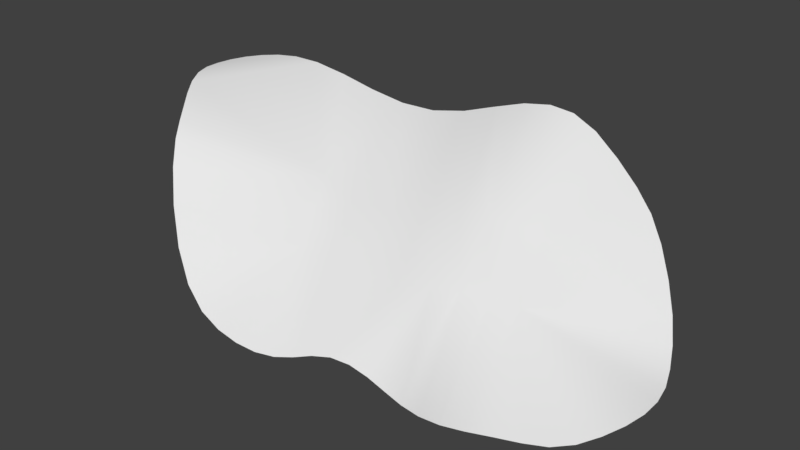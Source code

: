 # Source: newsnowplanet.blend  (saved by Blender 2.79.7; exported with 4.5.12 LTS)
import bpy
from mathutils import Matrix  # noqa: F401  (used for matrix-valued properties, if any)

bpy.ops.wm.read_factory_settings(use_empty=True)
scene = bpy.context.scene
scene.name = 'Scene'

# ---- collections
col_collection_1 = bpy.data.collections.new('Collection 1'); scene.collection.children.link(col_collection_1)

# ---- world
world_world = bpy.data.worlds.new('World'); scene.world = world_world
world_world.color = (0.05088, 0.05088, 0.05088)
world_world.use_sun_shadow = False
world_world.sun_shadow_jitter_overblur = 0.0

# ---- meshes
me_plane = bpy.data.meshes.new('Plane')
me_plane.from_pydata([(-8.911, 4.387, 6.968), (-7.348, 5.017, 6.83), (-9.745, 3.372, 6.968), (-10.04, 2.118, 6.968), (-9.83, 0.9486, 6.939), (-9.114, -0.2535, 6.609), (-8.342, -1.353, 6.005), (-7.559, -2.473, 4.755), (-6.293, -3.563, 2.295), (-4.454, -4.242, 0.6336), (-2.66, -4.319, 0.1077), (-1.147, -3.979, -0.007019), (0.07647, -3.385, 0.2514), (1.449, -2.999, 0.2827), (2.973, -2.99, -0.101), (4.634, -3.275, -0.1446), (6.492, -3.322, 0.203), (8.093, -2.585, 0.117), (9.289, -1.383, -0.06925), (10.03, 0.3176, -0.0002994), (10.19, 2.086, 0.006243), (9.801, 3.603, 0.285), (9.078, 4.883, 1.499), (7.862, 5.966, 3.351), (6.4, 6.602, 4.857), (4.421, 6.928, 6.331), (2.546, 6.826, 6.898), (0.4503, 6.343, 6.454), (-2.007, 5.772, 5.867), (-4.724, 5.387, 6.185), (-8.263, 4.742, 6.946), (-9.395, 3.93, 6.968), (-9.959, 2.746, 6.968), (-10.01, 1.529, 6.968), (-9.512, 0.3447, 6.829), (-8.715, -0.8132, 6.315), (-7.978, -1.904, 5.566), (-7.013, -3.039, 3.572), (-5.411, -3.982, 1.26), (-3.526, -4.342, 0.3041), (-1.859, -4.197, -0.0002691), (-0.5249, -3.685, 0.09086), (0.7326, -3.148, 0.3482), (2.2, -2.946, 0.09421), (3.774, -3.117, -0.1962), (5.562, -3.38, 0.0263), (7.344, -3.037, 0.2437), (8.743, -2.041, -0.03543), (9.721, -0.5785, -0.02421), (10.19, 1.223, -0.0002994), (10.05, 2.882, 0.06774), (9.495, 4.261, 0.7615), (8.511, 5.469, 2.406), (7.186, 6.332, 4.163), (5.439, 6.808, 5.607), (3.471, 6.934, 6.775), (1.549, 6.618, 6.774), (-0.7407, 6.045, 6.081), (-3.335, 5.555, 5.914), (-6.121, 5.225, 6.552), (2.388, 1.714, 4.493), (-0.06872, 0.9759, 4.071), (-3.037, 0.9247, 4.493), (1.176, 1.249, 4.156), (-1.584, 0.718, 4.157), (2.727, -0.2209, 2.616), (0.2703, -0.9592, 2.194), (-2.698, -1.01, 2.616), (1.515, -0.6861, 2.279), (-1.245, -1.217, 2.28), (3.337, 2.034, 4.468), (3.676, 0.09856, 2.591), (4.298, 2.399, 4.342), (4.637, 0.4641, 2.465), (5.21, 2.832, 4.015), (5.549, 0.8966, 2.309)], [], [(59, 1, 62), (29, 59, 62), (62, 64, 29), (29, 64, 58), (64, 61, 58), (58, 61, 28), (28, 61, 57), (61, 63, 57), (57, 63, 27), (63, 60, 27), (64, 62, 67), (67, 69, 64), (69, 66, 64), (64, 66, 61), (66, 68, 61), (61, 68, 63), (68, 65, 63), (63, 65, 60), (11, 41, 67), (67, 41, 69), (41, 12, 69), (69, 12, 66), (12, 42, 66), (66, 42, 68), (42, 13, 68), (68, 13, 65), (13, 43, 65), (14, 65, 43), (37, 67, 7), (62, 7, 67), (7, 62, 36), (36, 62, 6), (6, 62, 35), (35, 62, 5), (5, 62, 34), (62, 1, 34), (34, 1, 4), (4, 1, 33), (1, 30, 33), (33, 30, 3), (3, 30, 32), (32, 30, 2), (2, 30, 31), (30, 0, 31), (8, 67, 37), (38, 67, 8), (9, 67, 38), (39, 67, 9), (10, 67, 39), (40, 67, 10), (11, 67, 40), (60, 71, 70), (70, 73, 72), (72, 75, 74), (16, 75, 73), (16, 73, 45), (73, 71, 45), (45, 71, 15), (15, 71, 44), (71, 65, 44), (44, 65, 14), (16, 46, 75), (17, 75, 46), (47, 75, 17), (22, 74, 75), (22, 52, 74), (23, 74, 52), (53, 74, 23), (24, 74, 53), (54, 74, 24), (74, 54, 72), (54, 25, 72), (55, 72, 25), (26, 72, 55), (72, 26, 70), (26, 56, 70), (27, 70, 56), (60, 70, 27), (22, 75, 51), (51, 75, 21), (21, 75, 50), (50, 75, 20), (20, 75, 49), (49, 75, 19), (19, 75, 48), (48, 75, 18), (18, 75, 47), (60, 65, 71), (70, 71, 73), (72, 73, 75)])
me_plane.polygons.foreach_set('use_smooth', [True] * 90)
_uv = me_plane.uv_layers.new(name='UVMap')
_uv.uv.foreach_set('vector', [-1.601, 1.387, -1.945, 1.299, -0.4793, 0.1974, -1.204, 1.467, -1.601, 1.387, -0.4793, 0.1974, -0.4793, 0.1974, -0.03759, 0.1911, -1.204, 1.467, -1.204, 1.467, -0.03759, 0.1911, -0.8059, 1.561, -0.03759, 0.1911, 0.3869, 0.3388, -0.8059, 1.561, -0.8059, 1.561, 0.3869, 0.3388, -0.4421, 1.684, -0.4421, 1.684, 0.3869, 0.3388, -0.1055, 1.844, 0.3869, 0.3388, 0.7227, 0.4972, -0.1055, 1.844, -0.1055, 1.844, 0.7227, 0.4972, 0.2081, 2.027, 0.7227, 0.4972, 1.025, 0.7341, 0.2081, 2.027, -0.03759, 0.1911, -0.4793, 0.1974, -0.1791, -0.5423, -0.1791, -0.5423, 0.2559, -0.543, -0.03759, 0.1911, 0.2559, -0.543, 0.6773, -0.3961, -0.03759, 0.1911, -0.03759, 0.1911, 0.6773, -0.3961, 0.3869, 0.3388, 0.6773, -0.3961, 1.012, -0.2363, 0.3869, 0.3388, 0.3869, 0.3388, 1.012, -0.2363, 0.7227, 0.4972, 1.012, -0.2363, 1.317, 0.009966, 0.7227, 0.4972, 0.7227, 0.4972, 1.317, 0.009966, 1.025, 0.7341, 0.5334, -1.53, 0.6872, -1.406, -0.1791, -0.5423, -0.1791, -0.5423, 0.6872, -1.406, 0.2559, -0.543, 0.6872, -1.406, 0.8308, -1.273, 0.2559, -0.543, 0.2559, -0.543, 0.8308, -1.273, 0.6773, -0.3961, 0.8308, -1.273, 0.997, -1.162, 0.6773, -0.3961, 0.6773, -0.3961, 0.997, -1.162, 1.012, -0.2363, 0.997, -1.162, 1.195, -1.095, 1.012, -0.2363, 1.012, -0.2363, 1.195, -1.095, 1.317, 0.009966, 1.195, -1.095, 1.416, -1.071, 1.317, 0.009966, 1.644, -1.067, 1.317, 0.009966, 1.416, -1.071, -1.422, -1.156, -0.1791, -0.5423, -1.71, -0.8787, -0.4793, 0.1974, -1.71, -0.8787, -0.1791, -0.5423, -1.71, -0.8787, -0.4793, 0.1974, -1.915, -0.6589, -1.915, -0.6589, -0.4793, 0.1974, -2.057, -0.4884, -2.057, -0.4884, -0.4793, 0.1974, -2.187, -0.3327, -2.187, -0.3327, -0.4793, 0.1974, -2.323, -0.1738, -2.323, -0.1738, -0.4793, 0.1974, -2.452, -0.00788, -0.4793, 0.1974, -1.945, 1.299, -2.452, -0.00788, -2.452, -0.00788, -1.945, 1.299, -2.552, 0.1517, -2.552, 0.1517, -1.945, 1.299, -2.61, 0.3063, -1.945, 1.299, -2.191, 1.209, -2.61, 0.3063, -2.61, 0.3063, -2.191, 1.209, -2.63, 0.4657, -2.63, 0.4657, -2.191, 1.209, -2.618, 0.6379, -2.618, 0.6379, -2.191, 1.209, -2.57, 0.8115, -2.57, 0.8115, -2.191, 1.209, -2.485, 0.969, -2.191, 1.209, -2.361, 1.102, -2.485, 0.969, -1.078, -1.428, -0.1791, -0.5423, -1.422, -1.156, -0.728, -1.625, -0.1791, -0.5423, -1.078, -1.428, -0.4088, -1.715, -0.1791, -0.5423, -0.728, -1.625, -0.1283, -1.726, -0.1791, -0.5423, -0.4088, -1.715, 0.1216, -1.692, -0.1791, -0.5423, -0.1283, -1.726, 0.3446, -1.627, -0.1791, -0.5423, 0.1216, -1.692, 0.5334, -1.53, -0.1791, -0.5423, 0.3446, -1.627, 1.025, 0.7341, 1.582, 0.1433, 1.274, 0.867, 1.274, 0.867, 1.857, 0.2781, 1.536, 0.9981, 1.536, 0.9981, 2.121, 0.4264, 1.81, 1.119, 2.644, -0.8695, 2.121, 0.4264, 1.857, 0.2781, 2.644, -0.8695, 1.857, 0.2781, 2.39, -0.9637, 1.857, 0.2781, 1.582, 0.1433, 2.39, -0.9637, 2.39, -0.9637, 1.582, 0.1433, 2.127, -1.03, 2.127, -1.03, 1.582, 0.1433, 1.879, -1.059, 1.582, 0.1433, 1.317, 0.009966, 1.879, -1.059, 1.879, -1.059, 1.317, 0.009966, 1.644, -1.067, 2.644, -0.8695, 2.869, -0.7488, 2.121, 0.4264, 3.075, -0.6065, 2.121, 0.4264, 2.869, -0.7488, 3.258, -0.4455, 2.121, 0.4264, 3.075, -0.6065, 3.158, 1.594, 1.81, 1.119, 2.121, 0.4264, 3.158, 1.594, 2.888, 1.809, 1.81, 1.119, 2.59, 2.001, 1.81, 1.119, 2.888, 1.809, 2.307, 2.144, 1.81, 1.119, 2.59, 2.001, 2.016, 2.246, 1.81, 1.119, 2.307, 2.144, 1.675, 2.327, 1.81, 1.119, 2.016, 2.246, 1.81, 1.119, 1.675, 2.327, 1.536, 0.9981, 1.675, 2.327, 1.321, 2.382, 1.536, 0.9981, 1.022, 2.382, 1.536, 0.9981, 1.321, 2.382, 0.7616, 2.318, 1.536, 0.9981, 1.022, 2.382, 1.536, 0.9981, 0.7616, 2.318, 1.274, 0.867, 0.7616, 2.318, 0.4964, 2.197, 1.274, 0.867, 0.2081, 2.027, 1.274, 0.867, 0.4964, 2.197, 1.025, 0.7341, 1.274, 0.867, 0.2081, 2.027, 3.158, 1.594, 2.121, 0.4264, 3.366, 1.381, 3.366, 1.381, 2.121, 0.4264, 3.505, 1.178, 3.505, 1.178, 2.121, 0.4264, 3.59, 0.9711, 3.59, 0.9711, 2.121, 0.4264, 3.63, 0.745, 3.63, 0.745, 2.121, 0.4264, 3.626, 0.5006, 3.626, 0.5006, 2.121, 0.4264, 3.582, 0.2441, 3.582, 0.2441, 2.121, 0.4264, 3.506, -0.01288, 3.506, -0.01288, 2.121, 0.4264, 3.401, -0.2496, 3.401, -0.2496, 2.121, 0.4264, 3.258, -0.4455, 1.025, 0.7341, 1.317, 0.009966, 1.582, 0.1433, 1.274, 0.867, 1.582, 0.1433, 1.857, 0.2781, 1.536, 0.9981, 1.857, 0.2781, 2.121, 0.4264])
_ca = me_plane.color_attributes.new('Col', 'BYTE_COLOR', 'CORNER')
_ca.data.foreach_set('color', [0.7682, 0.7682, 0.7682, 1.0, 0.7682, 0.7682, 0.7682, 1.0, 0.7454, 0.7454, 0.7454, 1.0, 0.7682, 0.7682, 0.7682, 1.0, 0.7682, 0.7682, 0.7682, 1.0, 0.7454, 0.7454, 0.7454, 1.0, 0.7454, 0.7454, 0.7454, 1.0, 0.7454, 0.7454, 0.7454, 1.0, 0.7682, 0.7682, 0.7682, 1.0, 0.7682, 0.7682, 0.7682, 1.0, 0.7454, 0.7454, 0.7454, 1.0, 0.7682, 0.7682, 0.7682, 1.0, 0.7454, 0.7454, 0.7454, 1.0, 0.7454, 0.7454, 0.7454, 1.0, 0.7682, 0.7682, 0.7682, 1.0, 0.7682, 0.7682, 0.7682, 1.0, 0.7454, 0.7454, 0.7454, 1.0, 0.7682, 0.7682, 0.7682, 1.0, 0.7682, 0.7682, 0.7682, 1.0, 0.7454, 0.7454, 0.7454, 1.0, 0.7682, 0.7682, 0.7682, 1.0, 0.7454, 0.7454, 0.7454, 1.0, 0.7454, 0.7454, 0.7454, 1.0, 0.7682, 0.7682, 0.7682, 1.0, 0.7682, 0.7682, 0.7682, 1.0, 0.7454, 0.7454, 0.7454, 1.0, 0.7682, 0.7682, 0.7682, 1.0, 0.7454, 0.7454, 0.7454, 1.0, 0.7454, 0.7454, 0.7454, 1.0, 0.7682, 0.7682, 0.7682, 1.0, 0.7454, 0.7454, 0.7454, 1.0, 0.7454, 0.7454, 0.7454, 1.0, 0.552, 0.552, 0.552, 1.0, 0.552, 0.552, 0.552, 1.0, 0.552, 0.552, 0.552, 1.0, 0.7454, 0.7454, 0.7454, 1.0, 0.552, 0.552, 0.552, 1.0, 0.552, 0.552, 0.552, 1.0, 0.7454, 0.7454, 0.7454, 1.0, 0.7454, 0.7454, 0.7454, 1.0, 0.552, 0.552, 0.552, 1.0, 0.7454, 0.7454, 0.7454, 1.0, 0.552, 0.552, 0.552, 1.0, 0.552, 0.552, 0.552, 1.0, 0.7454, 0.7454, 0.7454, 1.0, 0.7454, 0.7454, 0.7454, 1.0, 0.552, 0.552, 0.552, 1.0, 0.7454, 0.7454, 0.7454, 1.0, 0.552, 0.552, 0.552, 1.0, 0.552, 0.552, 0.552, 1.0, 0.7454, 0.7454, 0.7454, 1.0, 0.7454, 0.7454, 0.7454, 1.0, 0.552, 0.552, 0.552, 1.0, 0.7454, 0.7454, 0.7454, 1.0, 0.7682, 0.7682, 0.7682, 1.0, 0.7682, 0.7682, 0.7682, 1.0, 0.552, 0.552, 0.552, 1.0, 0.552, 0.552, 0.552, 1.0, 0.7682, 0.7682, 0.7682, 1.0, 0.552, 0.552, 0.552, 1.0, 0.7682, 0.7682, 0.7682, 1.0, 0.7682, 0.7682, 0.7682, 1.0, 0.552, 0.552, 0.552, 1.0, 0.552, 0.552, 0.552, 1.0, 0.7682, 0.7682, 0.7682, 1.0, 0.552, 0.552, 0.552, 1.0, 0.7682, 0.7682, 0.7682, 1.0, 0.7682, 0.7682, 0.7682, 1.0, 0.552, 0.552, 0.552, 1.0, 0.552, 0.552, 0.552, 1.0, 0.7682, 0.7682, 0.7682, 1.0, 0.552, 0.552, 0.552, 1.0, 0.7682, 0.7682, 0.7682, 1.0, 0.7682, 0.7682, 0.7682, 1.0, 0.552, 0.552, 0.552, 1.0, 0.552, 0.552, 0.552, 1.0, 0.7682, 0.7682, 0.7682, 1.0, 0.552, 0.552, 0.552, 1.0, 0.7682, 0.7682, 0.7682, 1.0, 0.7682, 0.7682, 0.7682, 1.0, 0.552, 0.552, 0.552, 1.0, 0.7682, 0.7682, 0.7682, 1.0, 0.552, 0.552, 0.552, 1.0, 0.7682, 0.7682, 0.7682, 1.0, 0.7682, 0.7682, 0.7682, 1.0, 0.552, 0.552, 0.552, 1.0, 0.7682, 0.7682, 0.7682, 1.0, 0.7454, 0.7454, 0.7454, 1.0, 0.7682, 0.7682, 0.7682, 1.0, 0.552, 0.552, 0.552, 1.0, 0.7682, 0.7682, 0.7682, 1.0, 0.7454, 0.7454, 0.7454, 1.0, 0.7682, 0.7682, 0.7682, 1.0, 0.7682, 0.7682, 0.7682, 1.0, 0.7454, 0.7454, 0.7454, 1.0, 0.7682, 0.7682, 0.7682, 1.0, 0.7682, 0.7682, 0.7682, 1.0, 0.7454, 0.7454, 0.7454, 1.0, 0.7682, 0.7682, 0.7682, 1.0, 0.7682, 0.7682, 0.7682, 1.0, 0.7454, 0.7454, 0.7454, 1.0, 0.7682, 0.7682, 0.7682, 1.0, 0.7682, 0.7682, 0.7682, 1.0, 0.7454, 0.7454, 0.7454, 1.0, 0.7682, 0.7682, 0.7682, 1.0, 0.7454, 0.7454, 0.7454, 1.0, 0.7682, 0.7682, 0.7682, 1.0, 0.7682, 0.7682, 0.7682, 1.0, 0.7682, 0.7682, 0.7682, 1.0, 0.7682, 0.7682, 0.7682, 1.0, 0.7682, 0.7682, 0.7682, 1.0, 0.7682, 0.7682, 0.7682, 1.0, 0.7682, 0.7682, 0.7682, 1.0, 0.7682, 0.7682, 0.7682, 1.0, 0.7682, 0.7682, 0.7682, 1.0, 0.7682, 0.7682, 0.7682, 1.0, 0.7682, 0.7682, 0.7682, 1.0, 0.7682, 0.7682, 0.7682, 1.0, 0.7682, 0.7682, 0.7682, 1.0, 0.7682, 0.7682, 0.7682, 1.0, 0.7682, 0.7682, 0.7682, 1.0, 0.7682, 0.7682, 0.7682, 1.0, 0.7682, 0.7682, 0.7682, 1.0, 0.7682, 0.7682, 0.7682, 1.0, 0.7682, 0.7682, 0.7682, 1.0, 0.7682, 0.7682, 0.7682, 1.0, 0.7682, 0.7682, 0.7682, 1.0, 0.7682, 0.7682, 0.7682, 1.0, 0.7682, 0.7682, 0.7682, 1.0, 0.7682, 0.7682, 0.7682, 1.0, 0.7682, 0.7682, 0.7682, 1.0, 0.7682, 0.7682, 0.7682, 1.0, 0.7682, 0.7682, 0.7682, 1.0, 0.552, 0.552, 0.552, 1.0, 0.7682, 0.7682, 0.7682, 1.0, 0.7682, 0.7682, 0.7682, 1.0, 0.552, 0.552, 0.552, 1.0, 0.7682, 0.7682, 0.7682, 1.0, 0.7682, 0.7682, 0.7682, 1.0, 0.552, 0.552, 0.552, 1.0, 0.7682, 0.7682, 0.7682, 1.0, 0.7682, 0.7682, 0.7682, 1.0, 0.552, 0.552, 0.552, 1.0, 0.7682, 0.7682, 0.7682, 1.0, 0.7682, 0.7682, 0.7682, 1.0, 0.552, 0.552, 0.552, 1.0, 0.7682, 0.7682, 0.7682, 1.0, 0.7682, 0.7682, 0.7682, 1.0, 0.552, 0.552, 0.552, 1.0, 0.7682, 0.7682, 0.7682, 1.0, 0.7682, 0.7682, 0.7682, 1.0, 0.552, 0.552, 0.552, 1.0, 0.7682, 0.7682, 0.7682, 1.0, 0.7454, 0.7454, 0.7454, 1.0, 0.552, 0.552, 0.552, 1.0, 0.7454, 0.7454, 0.7454, 1.0, 0.7454, 0.7454, 0.7454, 1.0, 0.552, 0.552, 0.552, 1.0, 0.7454, 0.7454, 0.7454, 1.0, 0.7454, 0.7454, 0.7454, 1.0, 0.552, 0.552, 0.552, 1.0, 0.7454, 0.7454, 0.7454, 1.0, 0.7682, 0.7682, 0.7682, 1.0, 0.552, 0.552, 0.552, 1.0, 0.552, 0.552, 0.552, 1.0, 0.7682, 0.7682, 0.7682, 1.0, 0.552, 0.552, 0.552, 1.0, 0.7682, 0.7682, 0.7682, 1.0, 0.552, 0.552, 0.552, 1.0, 0.552, 0.552, 0.552, 1.0, 0.7682, 0.7682, 0.7682, 1.0, 0.7682, 0.7682, 0.7682, 1.0, 0.552, 0.552, 0.552, 1.0, 0.7682, 0.7682, 0.7682, 1.0, 0.7682, 0.7682, 0.7682, 1.0, 0.552, 0.552, 0.552, 1.0, 0.7682, 0.7682, 0.7682, 1.0, 0.552, 0.552, 0.552, 1.0, 0.552, 0.552, 0.552, 1.0, 0.7682, 0.7682, 0.7682, 1.0, 0.7682, 0.7682, 0.7682, 1.0, 0.552, 0.552, 0.552, 1.0, 0.7682, 0.7682, 0.7682, 1.0, 0.7682, 0.7682, 0.7682, 1.0, 0.7682, 0.7682, 0.7682, 1.0, 0.552, 0.552, 0.552, 1.0, 0.7682, 0.7682, 0.7682, 1.0, 0.552, 0.552, 0.552, 1.0, 0.7682, 0.7682, 0.7682, 1.0, 0.7682, 0.7682, 0.7682, 1.0, 0.552, 0.552, 0.552, 1.0, 0.7682, 0.7682, 0.7682, 1.0, 0.7682, 0.7682, 0.7682, 1.0, 0.7454, 0.7454, 0.7454, 1.0, 0.552, 0.552, 0.552, 1.0, 0.7682, 0.7682, 0.7682, 1.0, 0.7682, 0.7682, 0.7682, 1.0, 0.7454, 0.7454, 0.7454, 1.0, 0.7682, 0.7682, 0.7682, 1.0, 0.7454, 0.7454, 0.7454, 1.0, 0.7682, 0.7682, 0.7682, 1.0, 0.7682, 0.7682, 0.7682, 1.0, 0.7454, 0.7454, 0.7454, 1.0, 0.7682, 0.7682, 0.7682, 1.0, 0.7682, 0.7682, 0.7682, 1.0, 0.7454, 0.7454, 0.7454, 1.0, 0.7682, 0.7682, 0.7682, 1.0, 0.7682, 0.7682, 0.7682, 1.0, 0.7454, 0.7454, 0.7454, 1.0, 0.7682, 0.7682, 0.7682, 1.0, 0.7454, 0.7454, 0.7454, 1.0, 0.7682, 0.7682, 0.7682, 1.0, 0.7454, 0.7454, 0.7454, 1.0, 0.7682, 0.7682, 0.7682, 1.0, 0.7682, 0.7682, 0.7682, 1.0, 0.7454, 0.7454, 0.7454, 1.0, 0.7682, 0.7682, 0.7682, 1.0, 0.7454, 0.7454, 0.7454, 1.0, 0.7682, 0.7682, 0.7682, 1.0, 0.7682, 0.7682, 0.7682, 1.0, 0.7454, 0.7454, 0.7454, 1.0, 0.7682, 0.7682, 0.7682, 1.0, 0.7454, 0.7454, 0.7454, 1.0, 0.7682, 0.7682, 0.7682, 1.0, 0.7454, 0.7454, 0.7454, 1.0, 0.7682, 0.7682, 0.7682, 1.0, 0.7682, 0.7682, 0.7682, 1.0, 0.7454, 0.7454, 0.7454, 1.0, 0.7682, 0.7682, 0.7682, 1.0, 0.7454, 0.7454, 0.7454, 1.0, 0.7682, 0.7682, 0.7682, 1.0, 0.7454, 0.7454, 0.7454, 1.0, 0.7454, 0.7454, 0.7454, 1.0, 0.7682, 0.7682, 0.7682, 1.0, 0.7682, 0.7682, 0.7682, 1.0, 0.552, 0.552, 0.552, 1.0, 0.7682, 0.7682, 0.7682, 1.0, 0.7682, 0.7682, 0.7682, 1.0, 0.552, 0.552, 0.552, 1.0, 0.7682, 0.7682, 0.7682, 1.0, 0.7682, 0.7682, 0.7682, 1.0, 0.552, 0.552, 0.552, 1.0, 0.7682, 0.7682, 0.7682, 1.0, 0.7682, 0.7682, 0.7682, 1.0, 0.552, 0.552, 0.552, 1.0, 0.7682, 0.7682, 0.7682, 1.0, 0.7682, 0.7682, 0.7682, 1.0, 0.552, 0.552, 0.552, 1.0, 0.7682, 0.7682, 0.7682, 1.0, 0.7682, 0.7682, 0.7682, 1.0, 0.552, 0.552, 0.552, 1.0, 0.7682, 0.7682, 0.7682, 1.0, 0.7682, 0.7682, 0.7682, 1.0, 0.552, 0.552, 0.552, 1.0, 0.7682, 0.7682, 0.7682, 1.0, 0.7682, 0.7682, 0.7682, 1.0, 0.552, 0.552, 0.552, 1.0, 0.7682, 0.7682, 0.7682, 1.0, 0.7682, 0.7682, 0.7682, 1.0, 0.552, 0.552, 0.552, 1.0, 0.7682, 0.7682, 0.7682, 1.0, 0.7454, 0.7454, 0.7454, 1.0, 0.552, 0.552, 0.552, 1.0, 0.552, 0.552, 0.552, 1.0, 0.7454, 0.7454, 0.7454, 1.0, 0.552, 0.552, 0.552, 1.0, 0.552, 0.552, 0.552, 1.0, 0.7454, 0.7454, 0.7454, 1.0, 0.552, 0.552, 0.552, 1.0, 0.552, 0.552, 0.552, 1.0])
me_plane.use_remesh_preserve_volume = False
me_plane.use_remesh_preserve_attributes = False
me_plane.use_mirror_vertex_groups = False
me_plane.use_paint_bone_selection = False
me_plane.use_paint_mask_vertex = True
me_plane.update()

# ---- objects
ob_plane = bpy.data.objects.new('Plane', me_plane)

# ---- transforms, parenting, visibility, modifiers, constraints
ob_plane.location = (0.0, 0.0, 0.0)
ob_plane.lineart.crease_threshold = 0.0
_vg = ob_plane.vertex_groups.new(name='Group')

# ---- collection membership
col_collection_1.objects.link(ob_plane)

# ---- scene / render settings (as saved in the file)
scene.frame_start = 1; scene.frame_end = 250; scene.frame_set(1)
scene.render.engine = 'BLENDER_EEVEE_NEXT'
scene.render.resolution_percentage = 50
scene.render.dither_intensity = 0.0
scene.cycles.use_denoising = False
scene.cycles.samples = 128
scene.cycles.sampling_pattern = 'TABULATED_SOBOL'
scene.cycles.use_adaptive_sampling = False
scene.cycles.use_light_tree = False
scene.view_settings.view_transform = 'Standard'
bpy.context.view_layer.update()

# ---- added for rendering (the .blend has no active camera and no usable light): camera, sun
cam_auto = bpy.data.cameras.new('AutoCamera')
cam_auto.lens = 50.0
cam_auto.sensor_width = 36.0
cam_auto.clip_end = 1000.0
ob_auto_camera = bpy.data.objects.new('AutoCamera', cam_auto)
scene.collection.objects.link(ob_auto_camera)
ob_auto_camera.location = (22.5094, -25.6268, 21.3342)
ob_auto_camera.rotation_euler = (1.09748, -7.21219e-08, 0.694738)
scene.camera = ob_auto_camera
light_auto_sun = bpy.data.lights.new('AutoSun', 'SUN')
light_auto_sun.energy = 3.0
light_auto_sun.angle = 0.0523599
ob_auto_sun = bpy.data.objects.new('AutoSun', light_auto_sun)
scene.collection.objects.link(ob_auto_sun)
ob_auto_sun.rotation_euler = (0.872665, 0.174533, 0.523599)
bpy.context.view_layer.update()
